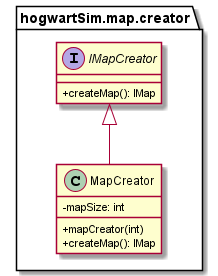

The diagram above was rendered by PlantUML. Its source (embedded in the PNG):
@startuml
'https://plantuml.com/class-diagram

skinparam classAttributeIconSize 0

package hogwartSim.map.creator{
interface IMapCreator{
+createMap(): IMap
}
class MapCreator{
-mapSize: int
+mapCreator(int)
+createMap(): IMap
}
IMapCreator <|-- MapCreator
}

@enduml